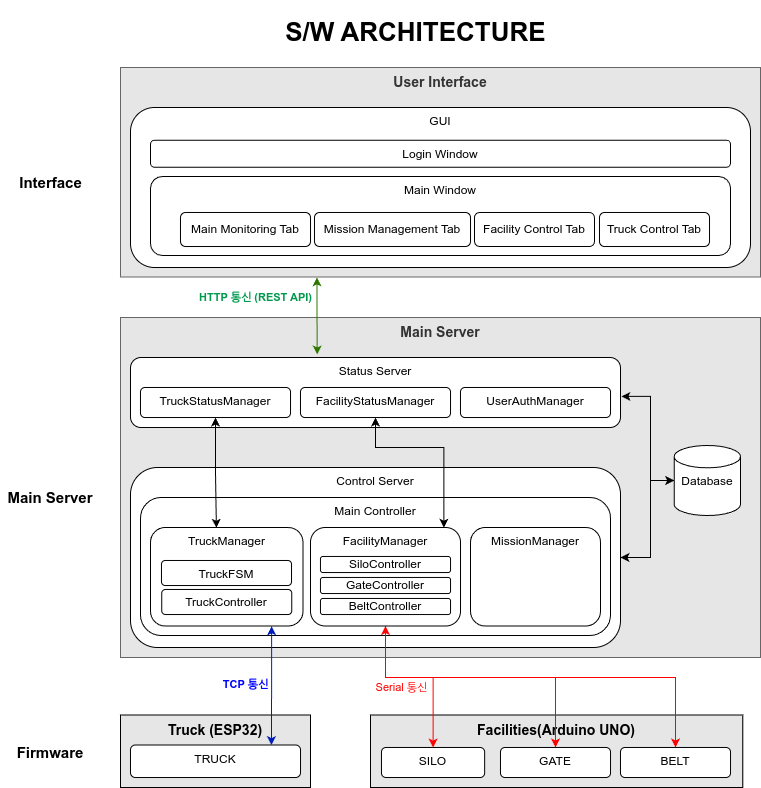

The diagram above was exported from draw.io. Its source (the exported page's mxGraphModel, read from the mxfile embedded in the PNG):
<mxGraphModel dx="-294" dy="843" grid="1" gridSize="10" guides="1" tooltips="1" connect="1" arrows="1" fold="1" page="1" pageScale="1" pageWidth="1654" pageHeight="1169" math="0" shadow="0">
  <root>
    <mxCell id="0" />
    <mxCell id="1" parent="0" />
    <mxCell id="hfWE_DyQTsY0p8tM8JJ9-1" value="Main Server" style="rounded=0;whiteSpace=wrap;html=1;verticalAlign=top;fillColor=light-dark(#E6E6E6,#E6E6E6);fontColor=#333333;strokeColor=#666666;fontSize=14;fontStyle=1" parent="1" vertex="1">
      <mxGeometry x="1810" y="440" width="640" height="340" as="geometry" />
    </mxCell>
    <mxCell id="hfWE_DyQTsY0p8tM8JJ9-2" value="Facilities(Arduino UNO)" style="rounded=0;whiteSpace=wrap;html=1;fillColor=light-dark(#E6E6E6,#EDEDED);verticalAlign=top;fontSize=14;fontStyle=1" parent="1" vertex="1">
      <mxGeometry x="2060" y="837.5" width="372.3" height="72.5" as="geometry" />
    </mxCell>
    <mxCell id="hfWE_DyQTsY0p8tM8JJ9-3" value="&lt;b&gt;S/W ARCHITECTURE&amp;nbsp;&lt;/b&gt;" style="text;html=1;align=center;verticalAlign=middle;whiteSpace=wrap;rounded=0;fontSize=26;" parent="1" vertex="1">
      <mxGeometry x="1880" y="123" width="457.5" height="64" as="geometry" />
    </mxCell>
    <mxCell id="hfWE_DyQTsY0p8tM8JJ9-4" value="Main Server" style="text;html=1;align=center;verticalAlign=middle;whiteSpace=wrap;rounded=0;fontSize=15;fontStyle=1" parent="1" vertex="1">
      <mxGeometry x="1690" y="605" width="100" height="30" as="geometry" />
    </mxCell>
    <mxCell id="hfWE_DyQTsY0p8tM8JJ9-5" value="Interface" style="text;html=1;align=center;verticalAlign=middle;whiteSpace=wrap;rounded=0;fontSize=15;fontStyle=1" parent="1" vertex="1">
      <mxGeometry x="1700.75" y="289.75" width="78.5" height="30" as="geometry" />
    </mxCell>
    <mxCell id="hfWE_DyQTsY0p8tM8JJ9-6" value="User Interface" style="rounded=0;whiteSpace=wrap;html=1;verticalAlign=top;fillColor=light-dark(#E6E6E6,#EDEDED);fontColor=#333333;strokeColor=#666666;fontSize=14;fontStyle=1" parent="1" vertex="1">
      <mxGeometry x="1810" y="190" width="640" height="209.5" as="geometry" />
    </mxCell>
    <mxCell id="hfWE_DyQTsY0p8tM8JJ9-7" style="edgeStyle=orthogonalEdgeStyle;rounded=0;orthogonalLoop=1;jettySize=auto;html=1;entryX=1.002;entryY=0.555;entryDx=0;entryDy=0;startArrow=classic;startFill=1;exitX=0;exitY=0.5;exitDx=0;exitDy=0;exitPerimeter=0;entryPerimeter=0;" parent="1" source="hfWE_DyQTsY0p8tM8JJ9-9" target="hfWE_DyQTsY0p8tM8JJ9-11" edge="1">
      <mxGeometry relative="1" as="geometry">
        <Array as="points">
          <mxPoint x="2340" y="603" />
          <mxPoint x="2340" y="519" />
        </Array>
      </mxGeometry>
    </mxCell>
    <mxCell id="hfWE_DyQTsY0p8tM8JJ9-8" style="edgeStyle=orthogonalEdgeStyle;rounded=0;orthogonalLoop=1;jettySize=auto;html=1;entryX=1;entryY=0.5;entryDx=0;entryDy=0;" parent="1" source="hfWE_DyQTsY0p8tM8JJ9-9" target="hfWE_DyQTsY0p8tM8JJ9-12" edge="1">
      <mxGeometry relative="1" as="geometry">
        <Array as="points">
          <mxPoint x="2340" y="603" />
          <mxPoint x="2340" y="680" />
        </Array>
      </mxGeometry>
    </mxCell>
    <mxCell id="hfWE_DyQTsY0p8tM8JJ9-9" value="Database" style="rounded=1;whiteSpace=wrap;html=1;verticalAlign=top;shape=cylinder3;boundedLbl=1;backgroundOutline=1;size=11.137931034482733;" parent="1" vertex="1">
      <mxGeometry x="2363.7" y="568" width="66.3" height="70" as="geometry" />
    </mxCell>
    <mxCell id="hfWE_DyQTsY0p8tM8JJ9-10" value="GUI" style="rounded=1;whiteSpace=wrap;html=1;verticalAlign=top;" parent="1" vertex="1">
      <mxGeometry x="1820" y="230" width="620" height="160" as="geometry" />
    </mxCell>
    <mxCell id="hfWE_DyQTsY0p8tM8JJ9-11" value="Status Server" style="rounded=1;whiteSpace=wrap;html=1;verticalAlign=top;" parent="1" vertex="1">
      <mxGeometry x="1820" y="480" width="490" height="70" as="geometry" />
    </mxCell>
    <mxCell id="hfWE_DyQTsY0p8tM8JJ9-12" value="Control Server" style="rounded=1;whiteSpace=wrap;html=1;verticalAlign=top;" parent="1" vertex="1">
      <mxGeometry x="1820" y="590" width="490" height="180" as="geometry" />
    </mxCell>
    <mxCell id="hfWE_DyQTsY0p8tM8JJ9-13" value="Truck (ESP32)" style="rounded=0;whiteSpace=wrap;html=1;fillColor=light-dark(#E6E6E6,#EDEDED);fillStyle=solid;verticalAlign=top;fontSize=14;fontStyle=1" parent="1" vertex="1">
      <mxGeometry x="1810" y="837.5" width="190" height="72.5" as="geometry" />
    </mxCell>
    <mxCell id="hfWE_DyQTsY0p8tM8JJ9-14" value="TRUCK" style="rounded=1;whiteSpace=wrap;html=1;verticalAlign=top;" parent="1" vertex="1">
      <mxGeometry x="1820" y="867.5" width="170" height="32.5" as="geometry" />
    </mxCell>
    <mxCell id="hfWE_DyQTsY0p8tM8JJ9-15" value="Main Controller" style="rounded=1;whiteSpace=wrap;html=1;verticalAlign=top;" parent="1" vertex="1">
      <mxGeometry x="1830" y="620" width="470" height="138" as="geometry" />
    </mxCell>
    <mxCell id="hfWE_DyQTsY0p8tM8JJ9-16" value="SILO" style="rounded=1;whiteSpace=wrap;html=1;verticalAlign=top;" parent="1" vertex="1">
      <mxGeometry x="2071" y="870" width="103.13" height="30" as="geometry" />
    </mxCell>
    <mxCell id="hfWE_DyQTsY0p8tM8JJ9-17" value="GATE" style="rounded=1;whiteSpace=wrap;html=1;verticalAlign=top;" parent="1" vertex="1">
      <mxGeometry x="2190" y="870" width="110" height="30" as="geometry" />
    </mxCell>
    <mxCell id="hfWE_DyQTsY0p8tM8JJ9-18" value="BELT" style="rounded=1;whiteSpace=wrap;html=1;verticalAlign=top;" parent="1" vertex="1">
      <mxGeometry x="2310" y="870" width="110" height="30" as="geometry" />
    </mxCell>
    <mxCell id="hfWE_DyQTsY0p8tM8JJ9-19" value="MissionManager" style="rounded=1;whiteSpace=wrap;html=1;verticalAlign=top;" parent="1" vertex="1">
      <mxGeometry x="2160" y="650" width="130" height="98.5" as="geometry" />
    </mxCell>
    <mxCell id="hfWE_DyQTsY0p8tM8JJ9-20" value="TruckManager" style="rounded=1;whiteSpace=wrap;html=1;verticalAlign=top;" parent="1" vertex="1">
      <mxGeometry x="1840" y="650" width="152.5" height="98.5" as="geometry" />
    </mxCell>
    <mxCell id="hfWE_DyQTsY0p8tM8JJ9-21" value="Firmware" style="text;html=1;align=center;verticalAlign=middle;whiteSpace=wrap;rounded=0;fontSize=15;fontStyle=1" parent="1" vertex="1">
      <mxGeometry x="1690" y="860" width="100" height="30" as="geometry" />
    </mxCell>
    <mxCell id="hfWE_DyQTsY0p8tM8JJ9-22" style="edgeStyle=orthogonalEdgeStyle;rounded=0;orthogonalLoop=1;jettySize=auto;html=1;entryX=0.5;entryY=0;entryDx=0;entryDy=0;strokeColor=light-dark(#ff0000, #ededed);" parent="1" source="hfWE_DyQTsY0p8tM8JJ9-26" target="hfWE_DyQTsY0p8tM8JJ9-16" edge="1">
      <mxGeometry relative="1" as="geometry">
        <Array as="points">
          <mxPoint x="2075" y="800" />
          <mxPoint x="2123" y="800" />
          <mxPoint x="2123" y="870" />
        </Array>
      </mxGeometry>
    </mxCell>
    <mxCell id="hfWE_DyQTsY0p8tM8JJ9-23" style="edgeStyle=orthogonalEdgeStyle;rounded=0;orthogonalLoop=1;jettySize=auto;html=1;entryX=0.5;entryY=0;entryDx=0;entryDy=0;strokeColor=light-dark(#ff0000, #ededed);" parent="1" source="hfWE_DyQTsY0p8tM8JJ9-26" target="hfWE_DyQTsY0p8tM8JJ9-17" edge="1">
      <mxGeometry relative="1" as="geometry">
        <Array as="points">
          <mxPoint x="2075" y="800" />
          <mxPoint x="2245" y="800" />
        </Array>
      </mxGeometry>
    </mxCell>
    <mxCell id="hfWE_DyQTsY0p8tM8JJ9-24" style="edgeStyle=orthogonalEdgeStyle;rounded=0;orthogonalLoop=1;jettySize=auto;html=1;startArrow=classic;startFill=1;strokeColor=light-dark(#ff0000, #ededed);" parent="1" source="hfWE_DyQTsY0p8tM8JJ9-26" target="hfWE_DyQTsY0p8tM8JJ9-18" edge="1">
      <mxGeometry relative="1" as="geometry">
        <Array as="points">
          <mxPoint x="2075" y="800" />
          <mxPoint x="2365" y="800" />
        </Array>
      </mxGeometry>
    </mxCell>
    <mxCell id="hfWE_DyQTsY0p8tM8JJ9-25" value="Serial 통신" style="edgeLabel;html=1;align=center;verticalAlign=middle;resizable=0;points=[];fontColor=light-dark(#FF0000,#000000);" parent="hfWE_DyQTsY0p8tM8JJ9-24" vertex="1" connectable="0">
      <mxGeometry x="-0.7598" relative="1" as="geometry">
        <mxPoint x="15" y="12" as="offset" />
      </mxGeometry>
    </mxCell>
    <mxCell id="hfWE_DyQTsY0p8tM8JJ9-26" value="FacilityManager" style="rounded=1;whiteSpace=wrap;html=1;verticalAlign=top;" parent="1" vertex="1">
      <mxGeometry x="2000" y="650" width="150" height="98.5" as="geometry" />
    </mxCell>
    <mxCell id="hfWE_DyQTsY0p8tM8JJ9-27" value="GateController" style="rounded=1;whiteSpace=wrap;html=1;" parent="1" vertex="1">
      <mxGeometry x="2010" y="700" width="130" height="16" as="geometry" />
    </mxCell>
    <mxCell id="hfWE_DyQTsY0p8tM8JJ9-28" value="SiloController" style="rounded=1;whiteSpace=wrap;html=1;" parent="1" vertex="1">
      <mxGeometry x="2010" y="679" width="130" height="16" as="geometry" />
    </mxCell>
    <mxCell id="hfWE_DyQTsY0p8tM8JJ9-29" value="BeltController" style="rounded=1;whiteSpace=wrap;html=1;" parent="1" vertex="1">
      <mxGeometry x="2010" y="721" width="130" height="16" as="geometry" />
    </mxCell>
    <mxCell id="hfWE_DyQTsY0p8tM8JJ9-30" style="edgeStyle=orthogonalEdgeStyle;rounded=0;orthogonalLoop=1;jettySize=auto;html=1;entryX=0.829;entryY=0.004;entryDx=0;entryDy=0;entryPerimeter=0;exitX=0.794;exitY=1.003;exitDx=0;exitDy=0;exitPerimeter=0;startArrow=classic;startFill=1;fillColor=#0050ef;strokeColor=#001DBC;" parent="1" source="hfWE_DyQTsY0p8tM8JJ9-20" target="hfWE_DyQTsY0p8tM8JJ9-14" edge="1">
      <mxGeometry relative="1" as="geometry" />
    </mxCell>
    <mxCell id="hfWE_DyQTsY0p8tM8JJ9-31" value="TCP 통신" style="edgeLabel;html=1;align=center;verticalAlign=middle;resizable=0;points=[];fontColor=#0000FF;fontStyle=1" parent="hfWE_DyQTsY0p8tM8JJ9-30" vertex="1" connectable="0">
      <mxGeometry x="-0.2116" y="1" relative="1" as="geometry">
        <mxPoint x="-28" y="11" as="offset" />
      </mxGeometry>
    </mxCell>
    <mxCell id="hfWE_DyQTsY0p8tM8JJ9-32" value="Main Window" style="rounded=1;whiteSpace=wrap;html=1;verticalAlign=top;" parent="1" vertex="1">
      <mxGeometry x="1840" y="299" width="580" height="79" as="geometry" />
    </mxCell>
    <mxCell id="hfWE_DyQTsY0p8tM8JJ9-33" style="edgeStyle=orthogonalEdgeStyle;rounded=0;orthogonalLoop=1;jettySize=auto;html=1;entryX=0.432;entryY=0.003;entryDx=0;entryDy=0;startArrow=classic;startFill=1;entryPerimeter=0;" parent="1" source="hfWE_DyQTsY0p8tM8JJ9-34" target="hfWE_DyQTsY0p8tM8JJ9-20" edge="1">
      <mxGeometry relative="1" as="geometry" />
    </mxCell>
    <mxCell id="hfWE_DyQTsY0p8tM8JJ9-34" value="TruckStatusManager" style="rounded=1;whiteSpace=wrap;html=1;verticalAlign=top;" parent="1" vertex="1">
      <mxGeometry x="1830" y="510" width="150" height="30" as="geometry" />
    </mxCell>
    <mxCell id="hfWE_DyQTsY0p8tM8JJ9-35" value="FacilityStatusManager" style="rounded=1;whiteSpace=wrap;html=1;verticalAlign=top;" parent="1" vertex="1">
      <mxGeometry x="1990" y="510" width="150" height="30" as="geometry" />
    </mxCell>
    <mxCell id="hfWE_DyQTsY0p8tM8JJ9-36" value="UserAuthManager" style="rounded=1;whiteSpace=wrap;html=1;verticalAlign=top;" parent="1" vertex="1">
      <mxGeometry x="2150" y="510" width="150" height="30" as="geometry" />
    </mxCell>
    <mxCell id="hfWE_DyQTsY0p8tM8JJ9-37" value="TruckFSM" style="rounded=1;whiteSpace=wrap;html=1;verticalAlign=top;" parent="1" vertex="1">
      <mxGeometry x="1851" y="683" width="130" height="25" as="geometry" />
    </mxCell>
    <mxCell id="hfWE_DyQTsY0p8tM8JJ9-38" value="Main Monitoring Tab" style="rounded=1;whiteSpace=wrap;html=1;" parent="1" vertex="1">
      <mxGeometry x="1870" y="335" width="130" height="34" as="geometry" />
    </mxCell>
    <mxCell id="hfWE_DyQTsY0p8tM8JJ9-39" value="Mission Management Tab" style="rounded=1;whiteSpace=wrap;html=1;" parent="1" vertex="1">
      <mxGeometry x="2004" y="335" width="156" height="34" as="geometry" />
    </mxCell>
    <mxCell id="hfWE_DyQTsY0p8tM8JJ9-40" value="Facility Control Tab" style="rounded=1;whiteSpace=wrap;html=1;" parent="1" vertex="1">
      <mxGeometry x="2164" y="335" width="120" height="34" as="geometry" />
    </mxCell>
    <mxCell id="hfWE_DyQTsY0p8tM8JJ9-41" value="Login Window" style="rounded=1;whiteSpace=wrap;html=1;verticalAlign=top;" parent="1" vertex="1">
      <mxGeometry x="1840" y="262.75" width="580" height="27" as="geometry" />
    </mxCell>
    <mxCell id="hfWE_DyQTsY0p8tM8JJ9-42" value="Truck Control Tab" style="rounded=1;whiteSpace=wrap;html=1;" parent="1" vertex="1">
      <mxGeometry x="2289" y="335" width="110" height="34" as="geometry" />
    </mxCell>
    <mxCell id="hfWE_DyQTsY0p8tM8JJ9-43" style="edgeStyle=orthogonalEdgeStyle;rounded=0;orthogonalLoop=1;jettySize=auto;html=1;entryX=0.889;entryY=0.003;entryDx=0;entryDy=0;entryPerimeter=0;startArrow=classic;startFill=1;" parent="1" source="hfWE_DyQTsY0p8tM8JJ9-35" target="hfWE_DyQTsY0p8tM8JJ9-26" edge="1">
      <mxGeometry relative="1" as="geometry">
        <Array as="points">
          <mxPoint x="2065" y="570" />
          <mxPoint x="2133" y="570" />
        </Array>
      </mxGeometry>
    </mxCell>
    <mxCell id="hfWE_DyQTsY0p8tM8JJ9-44" value="TruckController" style="rounded=1;whiteSpace=wrap;html=1;" parent="1" vertex="1">
      <mxGeometry x="1851.25" y="712" width="130" height="25" as="geometry" />
    </mxCell>
    <mxCell id="hfWE_DyQTsY0p8tM8JJ9-45" style="edgeStyle=orthogonalEdgeStyle;rounded=0;orthogonalLoop=1;jettySize=auto;html=1;entryX=0.381;entryY=-0.043;entryDx=0;entryDy=0;entryPerimeter=0;startArrow=classic;startFill=1;exitX=0.307;exitY=1.002;exitDx=0;exitDy=0;exitPerimeter=0;fillColor=#60a917;strokeColor=#2D7600;" parent="1" source="hfWE_DyQTsY0p8tM8JJ9-6" target="hfWE_DyQTsY0p8tM8JJ9-11" edge="1">
      <mxGeometry relative="1" as="geometry">
        <Array as="points">
          <mxPoint x="2007" y="430" />
        </Array>
      </mxGeometry>
    </mxCell>
    <mxCell id="hfWE_DyQTsY0p8tM8JJ9-46" value="HTTP 통신 (REST API)" style="edgeLabel;html=1;align=center;verticalAlign=middle;resizable=0;points=[];fontColor=#00994D;fontStyle=1" parent="hfWE_DyQTsY0p8tM8JJ9-45" vertex="1" connectable="0">
      <mxGeometry x="-0.8655" y="-1" relative="1" as="geometry">
        <mxPoint x="-61" y="15" as="offset" />
      </mxGeometry>
    </mxCell>
  </root>
</mxGraphModel>